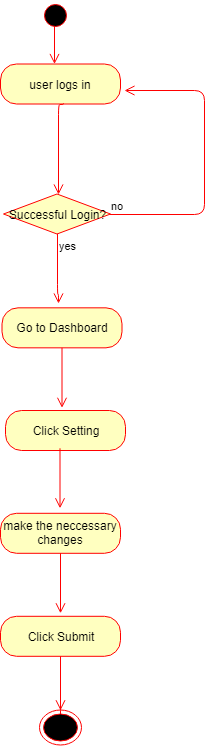

The diagram above was exported from draw.io. Its source (the exported page's mxGraphModel, read from the mxfile embedded in the PNG):
<mxGraphModel dx="1010" dy="501" grid="1" gridSize="10" guides="1" tooltips="1" connect="1" arrows="1" fold="1" page="1" pageScale="1" pageWidth="827" pageHeight="1169" math="0" shadow="0">
  <root>
    <mxCell id="0" />
    <mxCell id="1" parent="0" />
    <mxCell id="s_VlMruLCq3yY3CV1VhS-25" value="" style="edgeStyle=orthogonalEdgeStyle;html=1;verticalAlign=bottom;endArrow=open;endSize=8;strokeColor=#ff0000;" parent="1" edge="1">
      <mxGeometry relative="1" as="geometry">
        <mxPoint x="344" y="163.5" as="targetPoint" />
        <mxPoint x="344" y="123.5" as="sourcePoint" />
      </mxGeometry>
    </mxCell>
    <mxCell id="s_VlMruLCq3yY3CV1VhS-26" value="user logs in" style="rounded=1;whiteSpace=wrap;html=1;arcSize=40;fontColor=#000000;fillColor=#ffffc0;strokeColor=#ff0000;" parent="1" vertex="1">
      <mxGeometry x="290" y="163.5" width="120" height="40" as="geometry" />
    </mxCell>
    <mxCell id="s_VlMruLCq3yY3CV1VhS-27" value="" style="edgeStyle=orthogonalEdgeStyle;html=1;verticalAlign=bottom;endArrow=open;endSize=8;strokeColor=#ff0000;entryX=0.517;entryY=0;entryDx=0;entryDy=0;entryPerimeter=0;" parent="1" edge="1">
      <mxGeometry relative="1" as="geometry">
        <mxPoint x="348" y="294" as="targetPoint" />
        <mxPoint x="353" y="203" as="sourcePoint" />
        <Array as="points">
          <mxPoint x="348" y="203.5" />
        </Array>
      </mxGeometry>
    </mxCell>
    <mxCell id="s_VlMruLCq3yY3CV1VhS-29" value="no" style="edgeStyle=orthogonalEdgeStyle;html=1;align=left;verticalAlign=bottom;endArrow=open;endSize=8;strokeColor=#ff0000;" parent="1" edge="1">
      <mxGeometry x="-1" relative="1" as="geometry">
        <mxPoint x="414" y="190" as="targetPoint" />
        <Array as="points">
          <mxPoint x="494" y="314" />
          <mxPoint x="494" y="190" />
          <mxPoint x="414" y="190" />
        </Array>
        <mxPoint x="398.6624999999999" y="314" as="sourcePoint" />
      </mxGeometry>
    </mxCell>
    <mxCell id="s_VlMruLCq3yY3CV1VhS-34" value="" style="ellipse;html=1;shape=startState;fillColor=#000000;strokeColor=#ff0000;" parent="1" vertex="1">
      <mxGeometry x="330" y="100" width="30" height="30" as="geometry" />
    </mxCell>
    <mxCell id="s_VlMruLCq3yY3CV1VhS-36" value="Go to Dashboard" style="rounded=1;whiteSpace=wrap;html=1;arcSize=40;fontColor=#000000;fillColor=#ffffc0;strokeColor=#ff0000;" parent="1" vertex="1">
      <mxGeometry x="291.5" y="407.3333740234375" width="120" height="40" as="geometry" />
    </mxCell>
    <mxCell id="s_VlMruLCq3yY3CV1VhS-37" value="" style="edgeStyle=orthogonalEdgeStyle;html=1;verticalAlign=bottom;endArrow=open;endSize=8;strokeColor=#ff0000;" parent="1" source="s_VlMruLCq3yY3CV1VhS-36" edge="1">
      <mxGeometry relative="1" as="geometry">
        <mxPoint x="351.5" y="507.3333740234375" as="targetPoint" />
      </mxGeometry>
    </mxCell>
    <mxCell id="s_VlMruLCq3yY3CV1VhS-39" value="Click Setting" style="rounded=1;whiteSpace=wrap;html=1;arcSize=40;fontColor=#000000;fillColor=#ffffc0;strokeColor=#ff0000;" parent="1" vertex="1">
      <mxGeometry x="295" y="510" width="120" height="40" as="geometry" />
    </mxCell>
    <mxCell id="s_VlMruLCq3yY3CV1VhS-51" value="" style="edgeStyle=orthogonalEdgeStyle;html=1;verticalAlign=bottom;endArrow=open;endSize=8;strokeColor=#ff0000;" parent="1" edge="1">
      <mxGeometry relative="1" as="geometry">
        <mxPoint x="349.5" y="607.7998657226562" as="targetPoint" />
        <mxPoint x="349.5" y="547.7998657226562" as="sourcePoint" />
      </mxGeometry>
    </mxCell>
    <mxCell id="s_VlMruLCq3yY3CV1VhS-53" value="Successful Login?" style="rhombus;whiteSpace=wrap;html=1;fillColor=#ffffc0;strokeColor=#ff0000;" parent="1" vertex="1">
      <mxGeometry x="293" y="293.5" width="107" height="40" as="geometry" />
    </mxCell>
    <mxCell id="s_VlMruLCq3yY3CV1VhS-54" value="yes" style="edgeStyle=orthogonalEdgeStyle;html=1;align=left;verticalAlign=top;endArrow=open;endSize=8;strokeColor=#ff0000;" parent="1" source="s_VlMruLCq3yY3CV1VhS-53" edge="1">
      <mxGeometry x="-1" relative="1" as="geometry">
        <mxPoint x="348" y="403" as="targetPoint" />
        <Array as="points">
          <mxPoint x="347" y="393.5" />
        </Array>
      </mxGeometry>
    </mxCell>
    <mxCell id="X1GWwpsASOcKY5mzV_Ix-10" value="make the neccessary changes&lt;br&gt;" style="rounded=1;whiteSpace=wrap;html=1;arcSize=40;fontColor=#000000;fillColor=#ffffc0;strokeColor=#ff0000;" vertex="1" parent="1">
      <mxGeometry x="290" y="612.7998657226562" width="120" height="40" as="geometry" />
    </mxCell>
    <mxCell id="X1GWwpsASOcKY5mzV_Ix-11" value="" style="edgeStyle=orthogonalEdgeStyle;html=1;verticalAlign=bottom;endArrow=open;endSize=8;strokeColor=#ff0000;" edge="1" parent="1" source="X1GWwpsASOcKY5mzV_Ix-10">
      <mxGeometry relative="1" as="geometry">
        <mxPoint x="350" y="712.7998657226562" as="targetPoint" />
      </mxGeometry>
    </mxCell>
    <mxCell id="X1GWwpsASOcKY5mzV_Ix-12" value="Click Submit&lt;br&gt;" style="rounded=1;whiteSpace=wrap;html=1;arcSize=40;fontColor=#000000;fillColor=#ffffc0;strokeColor=#ff0000;" vertex="1" parent="1">
      <mxGeometry x="290" y="715.7998657226562" width="120" height="40" as="geometry" />
    </mxCell>
    <mxCell id="X1GWwpsASOcKY5mzV_Ix-13" value="" style="edgeStyle=orthogonalEdgeStyle;html=1;verticalAlign=bottom;endArrow=open;endSize=8;strokeColor=#ff0000;" edge="1" parent="1" source="s_VlMruLCq3yY3CV1VhS-52">
      <mxGeometry relative="1" as="geometry">
        <mxPoint x="350" y="815.7998657226562" as="targetPoint" />
      </mxGeometry>
    </mxCell>
    <mxCell id="s_VlMruLCq3yY3CV1VhS-52" value="" style="ellipse;html=1;shape=endState;fillColor=#000000;strokeColor=#ff0000;" parent="1" vertex="1">
      <mxGeometry x="329" y="809.7998657226562" width="42" height="35" as="geometry" />
    </mxCell>
    <mxCell id="X1GWwpsASOcKY5mzV_Ix-14" value="" style="edgeStyle=orthogonalEdgeStyle;html=1;verticalAlign=bottom;endArrow=open;endSize=8;strokeColor=#ff0000;" edge="1" parent="1" source="X1GWwpsASOcKY5mzV_Ix-12" target="s_VlMruLCq3yY3CV1VhS-52">
      <mxGeometry relative="1" as="geometry">
        <mxPoint x="350" y="815.7998657226562" as="targetPoint" />
        <mxPoint x="350" y="755.7998657226562" as="sourcePoint" />
      </mxGeometry>
    </mxCell>
  </root>
</mxGraphModel>